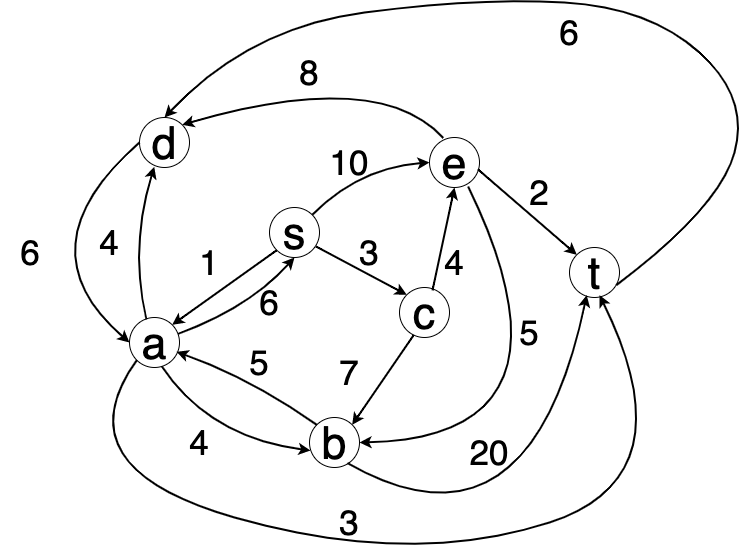

The diagram above was exported from draw.io. Its source (the exported page's mxGraphModel, read from the mxfile embedded in the PNG):
<mxGraphModel dx="727" dy="1779" grid="1" gridSize="10" guides="1" tooltips="1" connect="1" arrows="1" fold="1" page="1" pageScale="1" pageWidth="827" pageHeight="1169" math="0" shadow="0">
  <root>
    <mxCell id="0" />
    <mxCell id="1" parent="0" />
    <mxCell id="qTC0HwQuNzv_L5UcVn4R-2" value="&lt;font style=&quot;font-size: 45px;&quot;&gt;a&lt;/font&gt;" style="ellipse;whiteSpace=wrap;html=1;aspect=fixed;fontSize=45;" vertex="1" parent="1">
      <mxGeometry x="370" y="310" width="50" height="50" as="geometry" />
    </mxCell>
    <mxCell id="qTC0HwQuNzv_L5UcVn4R-3" value="&lt;font style=&quot;font-size: 45px;&quot;&gt;d&lt;/font&gt;" style="ellipse;whiteSpace=wrap;html=1;aspect=fixed;fontSize=45;" vertex="1" parent="1">
      <mxGeometry x="380" y="110" width="50" height="50" as="geometry" />
    </mxCell>
    <mxCell id="qTC0HwQuNzv_L5UcVn4R-5" value="&lt;span style=&quot;font-size: 45px;&quot;&gt;e&lt;/span&gt;" style="ellipse;whiteSpace=wrap;html=1;aspect=fixed;fontSize=45;" vertex="1" parent="1">
      <mxGeometry x="670" y="130" width="50" height="50" as="geometry" />
    </mxCell>
    <mxCell id="qTC0HwQuNzv_L5UcVn4R-6" value="s" style="ellipse;whiteSpace=wrap;html=1;aspect=fixed;fontSize=45;" vertex="1" parent="1">
      <mxGeometry x="510" y="200" width="50" height="50" as="geometry" />
    </mxCell>
    <mxCell id="qTC0HwQuNzv_L5UcVn4R-7" value="c" style="ellipse;whiteSpace=wrap;html=1;aspect=fixed;fontSize=45;" vertex="1" parent="1">
      <mxGeometry x="640" y="280" width="50" height="50" as="geometry" />
    </mxCell>
    <mxCell id="qTC0HwQuNzv_L5UcVn4R-8" value="t" style="ellipse;whiteSpace=wrap;html=1;aspect=fixed;fontSize=45;" vertex="1" parent="1">
      <mxGeometry x="810" y="240" width="50" height="50" as="geometry" />
    </mxCell>
    <mxCell id="qTC0HwQuNzv_L5UcVn4R-9" value="b" style="ellipse;whiteSpace=wrap;html=1;aspect=fixed;fontSize=45;" vertex="1" parent="1">
      <mxGeometry x="550" y="410" width="50" height="50" as="geometry" />
    </mxCell>
    <mxCell id="qTC0HwQuNzv_L5UcVn4R-10" value="" style="endArrow=classic;html=1;fontSize=45;strokeWidth=2;exitX=0.338;exitY=0.04;exitDx=0;exitDy=0;exitPerimeter=0;entryX=0.295;entryY=0.985;entryDx=0;entryDy=0;entryPerimeter=0;curved=1;" edge="1" parent="1" source="qTC0HwQuNzv_L5UcVn4R-2" target="qTC0HwQuNzv_L5UcVn4R-3">
      <mxGeometry width="50" height="50" relative="1" as="geometry">
        <mxPoint x="730" y="310" as="sourcePoint" />
        <mxPoint x="780" y="260" as="targetPoint" />
        <Array as="points">
          <mxPoint x="370" y="240" />
        </Array>
      </mxGeometry>
    </mxCell>
    <mxCell id="qTC0HwQuNzv_L5UcVn4R-11" value="&lt;font style=&quot;font-size: 35px;&quot;&gt;4&lt;/font&gt;" style="text;html=1;strokeColor=none;fillColor=none;align=center;verticalAlign=middle;whiteSpace=wrap;rounded=0;fontSize=35;" vertex="1" parent="1">
      <mxGeometry x="320" y="220" width="60" height="30" as="geometry" />
    </mxCell>
    <mxCell id="qTC0HwQuNzv_L5UcVn4R-13" value="" style="endArrow=classic;html=1;strokeWidth=2;fontSize=35;curved=1;exitX=0;exitY=1;exitDx=0;exitDy=0;entryX=1;entryY=0;entryDx=0;entryDy=0;fontColor=#3333FF;" edge="1" parent="1" source="qTC0HwQuNzv_L5UcVn4R-6" target="qTC0HwQuNzv_L5UcVn4R-2">
      <mxGeometry width="50" height="50" relative="1" as="geometry">
        <mxPoint x="460" y="270" as="sourcePoint" />
        <mxPoint x="510" y="220" as="targetPoint" />
      </mxGeometry>
    </mxCell>
    <mxCell id="qTC0HwQuNzv_L5UcVn4R-15" value="1" style="text;html=1;strokeColor=none;fillColor=none;align=center;verticalAlign=middle;whiteSpace=wrap;rounded=0;fontSize=35;" vertex="1" parent="1">
      <mxGeometry x="420" y="240" width="60" height="30" as="geometry" />
    </mxCell>
    <mxCell id="qTC0HwQuNzv_L5UcVn4R-16" value="" style="endArrow=classic;html=1;strokeWidth=2;fontSize=35;curved=1;exitX=0;exitY=0;exitDx=0;exitDy=0;entryX=0.94;entryY=0.687;entryDx=0;entryDy=0;entryPerimeter=0;" edge="1" parent="1" source="qTC0HwQuNzv_L5UcVn4R-9" target="qTC0HwQuNzv_L5UcVn4R-2">
      <mxGeometry width="50" height="50" relative="1" as="geometry">
        <mxPoint x="527.3223304703363" y="252.67766952966372" as="sourcePoint" />
        <mxPoint x="422.6776695296636" y="327.3223304703363" as="targetPoint" />
        <Array as="points">
          <mxPoint x="490" y="370" />
        </Array>
      </mxGeometry>
    </mxCell>
    <mxCell id="qTC0HwQuNzv_L5UcVn4R-17" value="5" style="text;html=1;strokeColor=none;fillColor=none;align=center;verticalAlign=middle;whiteSpace=wrap;rounded=0;fontSize=35;" vertex="1" parent="1">
      <mxGeometry x="470" y="340" width="60" height="30" as="geometry" />
    </mxCell>
    <mxCell id="qTC0HwQuNzv_L5UcVn4R-18" value="" style="endArrow=classic;html=1;strokeWidth=2;fontSize=35;curved=1;exitX=0.647;exitY=0.98;exitDx=0;exitDy=0;entryX=0.02;entryY=0.66;entryDx=0;entryDy=0;entryPerimeter=0;exitPerimeter=0;" edge="1" parent="1" source="qTC0HwQuNzv_L5UcVn4R-2" target="qTC0HwQuNzv_L5UcVn4R-9">
      <mxGeometry width="50" height="50" relative="1" as="geometry">
        <mxPoint x="527.3223304703363" y="252.67766952966372" as="sourcePoint" />
        <mxPoint x="422.6776695296636" y="327.3223304703363" as="targetPoint" />
        <Array as="points">
          <mxPoint x="450" y="430" />
        </Array>
      </mxGeometry>
    </mxCell>
    <mxCell id="qTC0HwQuNzv_L5UcVn4R-19" value="4" style="text;html=1;strokeColor=none;fillColor=none;align=center;verticalAlign=middle;whiteSpace=wrap;rounded=0;fontSize=35;" vertex="1" parent="1">
      <mxGeometry x="410" y="420" width="60" height="30" as="geometry" />
    </mxCell>
    <mxCell id="qTC0HwQuNzv_L5UcVn4R-20" value="" style="endArrow=classic;html=1;strokeWidth=2;fontSize=35;curved=1;exitX=0;exitY=1;exitDx=0;exitDy=0;entryX=0.6;entryY=0.953;entryDx=0;entryDy=0;entryPerimeter=0;" edge="1" parent="1" source="qTC0HwQuNzv_L5UcVn4R-2" target="qTC0HwQuNzv_L5UcVn4R-8">
      <mxGeometry width="50" height="50" relative="1" as="geometry">
        <mxPoint x="527.3223304703363" y="252.67766952966372" as="sourcePoint" />
        <mxPoint x="422.6776695296636" y="327.3223304703363" as="targetPoint" />
        <Array as="points">
          <mxPoint x="300" y="460" />
          <mxPoint x="650" y="560" />
          <mxPoint x="930" y="470" />
        </Array>
      </mxGeometry>
    </mxCell>
    <mxCell id="qTC0HwQuNzv_L5UcVn4R-21" value="3" style="text;html=1;strokeColor=none;fillColor=none;align=center;verticalAlign=middle;whiteSpace=wrap;rounded=0;fontSize=35;" vertex="1" parent="1">
      <mxGeometry x="560" y="500" width="60" height="30" as="geometry" />
    </mxCell>
    <mxCell id="qTC0HwQuNzv_L5UcVn4R-22" value="" style="endArrow=classic;html=1;strokeWidth=2;fontSize=35;curved=1;exitX=0.285;exitY=0.95;exitDx=0;exitDy=0;entryX=1;entryY=0;entryDx=0;entryDy=0;exitPerimeter=0;" edge="1" parent="1" source="qTC0HwQuNzv_L5UcVn4R-7" target="qTC0HwQuNzv_L5UcVn4R-9">
      <mxGeometry width="50" height="50" relative="1" as="geometry">
        <mxPoint x="527.3223304703299" y="252.6776695296703" as="sourcePoint" />
        <mxPoint x="422.67766952967054" y="327.32233047032923" as="targetPoint" />
      </mxGeometry>
    </mxCell>
    <mxCell id="qTC0HwQuNzv_L5UcVn4R-23" value="7" style="text;html=1;strokeColor=none;fillColor=none;align=center;verticalAlign=middle;whiteSpace=wrap;rounded=0;fontSize=35;" vertex="1" parent="1">
      <mxGeometry x="560" y="350" width="60" height="30" as="geometry" />
    </mxCell>
    <mxCell id="qTC0HwQuNzv_L5UcVn4R-24" value="" style="endArrow=classic;html=1;strokeWidth=2;fontSize=35;curved=1;exitX=1;exitY=0;exitDx=0;exitDy=0;entryX=0;entryY=0.5;entryDx=0;entryDy=0;" edge="1" parent="1" source="qTC0HwQuNzv_L5UcVn4R-6" target="qTC0HwQuNzv_L5UcVn4R-5">
      <mxGeometry width="50" height="50" relative="1" as="geometry">
        <mxPoint x="527.3223304703363" y="252.67766952966372" as="sourcePoint" />
        <mxPoint x="422.6776695296637" y="327.3223304703363" as="targetPoint" />
        <Array as="points">
          <mxPoint x="600" y="160" />
        </Array>
      </mxGeometry>
    </mxCell>
    <mxCell id="qTC0HwQuNzv_L5UcVn4R-25" value="&lt;font style=&quot;font-size: 35px;&quot;&gt;10&lt;/font&gt;" style="text;html=1;strokeColor=none;fillColor=none;align=center;verticalAlign=middle;whiteSpace=wrap;rounded=0;fontSize=35;" vertex="1" parent="1">
      <mxGeometry x="560" y="140" width="60" height="30" as="geometry" />
    </mxCell>
    <mxCell id="qTC0HwQuNzv_L5UcVn4R-27" value="" style="endArrow=classic;html=1;strokeWidth=2;fontSize=35;curved=1;exitX=0.275;exitY=0.01;exitDx=0;exitDy=0;entryX=1;entryY=0;entryDx=0;entryDy=0;exitPerimeter=0;" edge="1" parent="1" source="qTC0HwQuNzv_L5UcVn4R-5" target="qTC0HwQuNzv_L5UcVn4R-3">
      <mxGeometry width="50" height="50" relative="1" as="geometry">
        <mxPoint x="527.3223304703363" y="252.67766952966372" as="sourcePoint" />
        <mxPoint x="422.6776695296637" y="327.3223304703363" as="targetPoint" />
        <Array as="points">
          <mxPoint x="620" y="60" />
        </Array>
      </mxGeometry>
    </mxCell>
    <mxCell id="qTC0HwQuNzv_L5UcVn4R-29" value="8" style="text;html=1;strokeColor=none;fillColor=none;align=center;verticalAlign=middle;whiteSpace=wrap;rounded=0;fontSize=35;" vertex="1" parent="1">
      <mxGeometry x="520" y="50" width="60" height="30" as="geometry" />
    </mxCell>
    <mxCell id="qTC0HwQuNzv_L5UcVn4R-30" value="" style="endArrow=classic;html=1;strokeWidth=2;fontSize=35;curved=1;exitX=0.93;exitY=0.78;exitDx=0;exitDy=0;entryX=0;entryY=0;entryDx=0;entryDy=0;exitPerimeter=0;" edge="1" parent="1" source="qTC0HwQuNzv_L5UcVn4R-6" target="qTC0HwQuNzv_L5UcVn4R-7">
      <mxGeometry width="50" height="50" relative="1" as="geometry">
        <mxPoint x="527.3223304703363" y="252.67766952966372" as="sourcePoint" />
        <mxPoint x="422.6776695296637" y="327.3223304703363" as="targetPoint" />
      </mxGeometry>
    </mxCell>
    <mxCell id="qTC0HwQuNzv_L5UcVn4R-31" value="&lt;font style=&quot;font-size: 35px;&quot;&gt;3&lt;/font&gt;" style="text;html=1;strokeColor=none;fillColor=none;align=center;verticalAlign=middle;whiteSpace=wrap;rounded=0;fontSize=35;" vertex="1" parent="1">
      <mxGeometry x="580" y="230" width="60" height="30" as="geometry" />
    </mxCell>
    <mxCell id="qTC0HwQuNzv_L5UcVn4R-32" value="" style="endArrow=classic;html=1;strokeWidth=2;fontSize=35;curved=1;exitX=0.66;exitY=0.057;exitDx=0;exitDy=0;entryX=0.5;entryY=1;entryDx=0;entryDy=0;exitPerimeter=0;" edge="1" parent="1" source="qTC0HwQuNzv_L5UcVn4R-7" target="qTC0HwQuNzv_L5UcVn4R-5">
      <mxGeometry width="50" height="50" relative="1" as="geometry">
        <mxPoint x="527.3223304703363" y="252.67766952966394" as="sourcePoint" />
        <mxPoint x="422.6776695296635" y="327.32233047033674" as="targetPoint" />
      </mxGeometry>
    </mxCell>
    <mxCell id="qTC0HwQuNzv_L5UcVn4R-33" value="&lt;font style=&quot;font-size: 35px;&quot;&gt;4&lt;/font&gt;" style="text;html=1;strokeColor=none;fillColor=none;align=center;verticalAlign=middle;whiteSpace=wrap;rounded=0;fontSize=35;" vertex="1" parent="1">
      <mxGeometry x="665" y="240" width="60" height="30" as="geometry" />
    </mxCell>
    <mxCell id="qTC0HwQuNzv_L5UcVn4R-34" value="" style="endArrow=classic;html=1;strokeWidth=2;fontSize=35;curved=1;exitX=0.76;exitY=0.912;exitDx=0;exitDy=0;entryX=0.344;entryY=0.952;entryDx=0;entryDy=0;entryPerimeter=0;exitPerimeter=0;" edge="1" parent="1" source="qTC0HwQuNzv_L5UcVn4R-9" target="qTC0HwQuNzv_L5UcVn4R-8">
      <mxGeometry width="50" height="50" relative="1" as="geometry">
        <mxPoint x="527.322330470334" y="252.677669529666" as="sourcePoint" />
        <mxPoint x="422.677669529666" y="327.322330470334" as="targetPoint" />
        <Array as="points">
          <mxPoint x="770" y="560" />
        </Array>
      </mxGeometry>
    </mxCell>
    <mxCell id="qTC0HwQuNzv_L5UcVn4R-35" value="&lt;font style=&quot;font-size: 35px;&quot;&gt;20&lt;/font&gt;" style="text;html=1;strokeColor=none;fillColor=none;align=center;verticalAlign=middle;whiteSpace=wrap;rounded=0;fontSize=35;" vertex="1" parent="1">
      <mxGeometry x="700" y="430" width="60" height="30" as="geometry" />
    </mxCell>
    <mxCell id="qTC0HwQuNzv_L5UcVn4R-36" value="" style="endArrow=classic;html=1;strokeWidth=2;fontSize=35;curved=1;exitX=0.774;exitY=0.981;exitDx=0;exitDy=0;entryX=1;entryY=0.5;entryDx=0;entryDy=0;exitPerimeter=0;" edge="1" parent="1" source="qTC0HwQuNzv_L5UcVn4R-5" target="qTC0HwQuNzv_L5UcVn4R-9">
      <mxGeometry width="50" height="50" relative="1" as="geometry">
        <mxPoint x="527.322330470334" y="252.677669529666" as="sourcePoint" />
        <mxPoint x="422.677669529666" y="327.322330470334" as="targetPoint" />
        <Array as="points">
          <mxPoint x="830" y="430" />
        </Array>
      </mxGeometry>
    </mxCell>
    <mxCell id="qTC0HwQuNzv_L5UcVn4R-37" value="5" style="text;html=1;strokeColor=none;fillColor=none;align=center;verticalAlign=middle;whiteSpace=wrap;rounded=0;fontSize=35;" vertex="1" parent="1">
      <mxGeometry x="740" y="310" width="60" height="30" as="geometry" />
    </mxCell>
    <mxCell id="qTC0HwQuNzv_L5UcVn4R-38" value="" style="endArrow=classic;html=1;strokeWidth=2;fontSize=35;curved=1;exitX=0.967;exitY=0.636;exitDx=0;exitDy=0;entryX=0;entryY=0;entryDx=0;entryDy=0;exitPerimeter=0;" edge="1" parent="1" source="qTC0HwQuNzv_L5UcVn4R-5" target="qTC0HwQuNzv_L5UcVn4R-8">
      <mxGeometry width="50" height="50" relative="1" as="geometry">
        <mxPoint x="527.3223304703372" y="252.67766952966304" as="sourcePoint" />
        <mxPoint x="422.6776695296627" y="327.3223304703374" as="targetPoint" />
      </mxGeometry>
    </mxCell>
    <mxCell id="qTC0HwQuNzv_L5UcVn4R-39" value="2" style="text;html=1;strokeColor=none;fillColor=none;align=center;verticalAlign=middle;whiteSpace=wrap;rounded=0;fontSize=35;" vertex="1" parent="1">
      <mxGeometry x="750" y="170" width="60" height="30" as="geometry" />
    </mxCell>
    <mxCell id="qTC0HwQuNzv_L5UcVn4R-40" value="" style="endArrow=none;html=1;strokeWidth=2;fontSize=35;curved=1;exitX=0.5;exitY=0;exitDx=0;exitDy=0;entryX=0.939;entryY=0.753;entryDx=0;entryDy=0;entryPerimeter=0;startArrow=classic;startFill=1;endFill=0;" edge="1" parent="1" source="qTC0HwQuNzv_L5UcVn4R-3" target="qTC0HwQuNzv_L5UcVn4R-8">
      <mxGeometry width="50" height="50" relative="1" as="geometry">
        <mxPoint x="527.3223304703372" y="252.67766952966304" as="sourcePoint" />
        <mxPoint x="422.6776695296627" y="327.3223304703374" as="targetPoint" />
        <Array as="points">
          <mxPoint x="490" y="20" />
          <mxPoint x="720" y="-10" />
          <mxPoint x="890" />
          <mxPoint x="990" y="90" />
          <mxPoint x="960" y="200" />
        </Array>
      </mxGeometry>
    </mxCell>
    <mxCell id="qTC0HwQuNzv_L5UcVn4R-43" value="6" style="text;html=1;strokeColor=none;fillColor=none;align=center;verticalAlign=middle;whiteSpace=wrap;rounded=0;fontSize=35;" vertex="1" parent="1">
      <mxGeometry x="780" y="10" width="60" height="30" as="geometry" />
    </mxCell>
    <mxCell id="qTC0HwQuNzv_L5UcVn4R-45" value="" style="endArrow=classic;html=1;strokeWidth=2;fontSize=35;curved=1;exitX=0;exitY=0.5;exitDx=0;exitDy=0;entryX=0;entryY=0.5;entryDx=0;entryDy=0;fontColor=#3333FF;" edge="1" parent="1" source="qTC0HwQuNzv_L5UcVn4R-3" target="qTC0HwQuNzv_L5UcVn4R-2">
      <mxGeometry width="50" height="50" relative="1" as="geometry">
        <mxPoint x="527.3223304703362" y="252.67766952966394" as="sourcePoint" />
        <mxPoint x="422.67766952966383" y="327.3223304703363" as="targetPoint" />
        <Array as="points">
          <mxPoint x="260" y="240" />
        </Array>
      </mxGeometry>
    </mxCell>
    <mxCell id="qTC0HwQuNzv_L5UcVn4R-46" value="6" style="text;html=1;strokeColor=none;fillColor=none;align=center;verticalAlign=middle;whiteSpace=wrap;rounded=0;fontSize=35;" vertex="1" parent="1">
      <mxGeometry x="241" y="230" width="60" height="30" as="geometry" />
    </mxCell>
    <mxCell id="qTC0HwQuNzv_L5UcVn4R-47" value="" style="endArrow=classic;html=1;strokeWidth=2;fontSize=35;curved=1;entryX=0.5;entryY=1;entryDx=0;entryDy=0;fontColor=#3333FF;" edge="1" parent="1" source="qTC0HwQuNzv_L5UcVn4R-2" target="qTC0HwQuNzv_L5UcVn4R-6">
      <mxGeometry width="50" height="50" relative="1" as="geometry">
        <mxPoint x="527.3223304703394" y="252.67766952966053" as="sourcePoint" />
        <mxPoint x="422.6776695296645" y="327.3223304703354" as="targetPoint" />
        <Array as="points">
          <mxPoint x="490" y="300" />
        </Array>
      </mxGeometry>
    </mxCell>
    <mxCell id="qTC0HwQuNzv_L5UcVn4R-48" value="6" style="text;html=1;strokeColor=none;fillColor=none;align=center;verticalAlign=middle;whiteSpace=wrap;rounded=0;fontSize=35;" vertex="1" parent="1">
      <mxGeometry x="480" y="280" width="60" height="30" as="geometry" />
    </mxCell>
  </root>
</mxGraphModel>